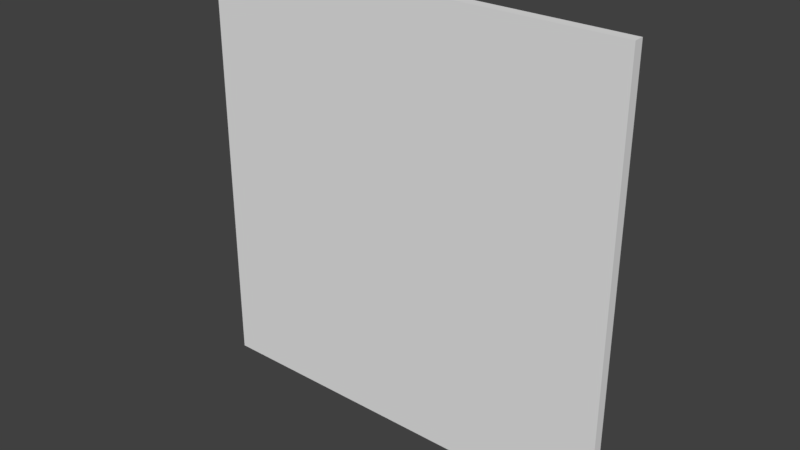 # Source: reac1_1.blend  (saved by Blender 2.78.0; exported with 4.5.12 LTS)
import bpy
from mathutils import Matrix  # noqa: F401  (used for matrix-valued properties, if any)

bpy.ops.wm.read_factory_settings(use_empty=True)
scene = bpy.context.scene
scene.name = 'Scene'

# ---- collections
col_collection_1 = bpy.data.collections.new('Collection 1'); scene.collection.children.link(col_collection_1)

# ---- materials (node trees are filled in below, after node groups)
mat_reac1_1 = bpy.data.materials.new('reac1_1')
mat_reac1_1.alpha_threshold = 0.0
mat_reac1_1.use_transparent_shadow = False
mat_reac1_1.roughness = 0.5

# ---- material node trees

# ---- world
world_world = bpy.data.worlds.new('World'); scene.world = world_world
world_world.color = (0.05088, 0.05088, 0.05088)
world_world.use_sun_shadow = False
world_world.sun_shadow_jitter_overblur = 0.0
world_world.cycles.sampling_method = 'MANUAL'

# ---- meshes
me_reac1_1 = bpy.data.meshes.new('reac1_1')
me_reac1_1.from_pydata([(-1.28, 1.28, -1.28), (1.28, 1.28, -1.28), (-1.28, 1.28, 1.28), (1.28, 1.28, 1.28), (-1.28, 1.22, -1.28), (1.28, 1.22, -1.28), (-1.28, 1.22, 1.28), (1.28, 1.22, 1.28)], [], [(4, 5, 7, 6), (1, 3, 7, 5), (2, 0, 4, 6), (3, 2, 6, 7), (0, 1, 5, 4)])
_uv = me_reac1_1.uv_layers.new(name='UVMap')
_uv.uv.foreach_set('vector', [0.0, 0.0, 1.0, 0.0, 1.0, 1.0, 0.0, 1.0, 0.5607, 0.9105, 0.5607, 0.9452, 0.5607, 0.9452, 0.5607, 0.9105, 0.526, 0.9452, 0.526, 0.9105, 0.526, 0.9105, 0.526, 0.9452, 0.5607, 0.9452, 0.526, 0.9452, 0.526, 0.9452, 0.5607, 0.9452, 0.526, 0.9105, 0.5607, 0.9105, 0.5607, 0.9105, 0.526, 0.9105])
me_reac1_1.materials.append(mat_reac1_1)
me_reac1_1.use_remesh_preserve_volume = False
me_reac1_1.use_remesh_preserve_attributes = False
me_reac1_1.use_mirror_vertex_groups = False
me_reac1_1.update()

# ---- objects
ob_reac1_1 = bpy.data.objects.new('reac1_1', me_reac1_1)

# ---- transforms, parenting, visibility, modifiers, constraints
ob_reac1_1.location = (0.0, 0.0, 0.0)
ob_reac1_1.lineart.crease_threshold = 0.0

# ---- collection membership
col_collection_1.objects.link(ob_reac1_1)

# ---- scene / render settings (as saved in the file)
scene.frame_start = 1; scene.frame_end = 2; scene.frame_set(1)
scene.render.engine = 'BLENDER_EEVEE_NEXT'
scene.render.resolution_percentage = 50
scene.render.dither_intensity = 0.0
scene.cycles.use_denoising = False
scene.cycles.samples = 128
scene.cycles.sampling_pattern = 'TABULATED_SOBOL'
scene.cycles.light_sampling_threshold = 0.0
scene.cycles.use_adaptive_sampling = False
scene.cycles.use_light_tree = False
scene.cycles.blur_glossy = 0.0
scene.cycles.sample_clamp_indirect = 0.0
scene.view_settings.view_transform = 'Standard'
bpy.context.view_layer.update()

# ---- added for rendering (the .blend has no active camera and no usable light): camera, sun
cam_auto = bpy.data.cameras.new('AutoCamera')
cam_auto.lens = 50.0
cam_auto.sensor_width = 36.0
cam_auto.clip_end = 1000.0
ob_auto_camera = bpy.data.objects.new('AutoCamera', cam_auto)
scene.collection.objects.link(ob_auto_camera)
ob_auto_camera.location = (3.35013, -2.77016, 2.6801)
ob_auto_camera.rotation_euler = (1.09748, -7.21219e-08, 0.694738)
scene.camera = ob_auto_camera
light_auto_sun = bpy.data.lights.new('AutoSun', 'SUN')
light_auto_sun.energy = 3.0
light_auto_sun.angle = 0.0523599
ob_auto_sun = bpy.data.objects.new('AutoSun', light_auto_sun)
scene.collection.objects.link(ob_auto_sun)
ob_auto_sun.rotation_euler = (0.872665, 0.174533, 0.523599)
bpy.context.view_layer.update()
